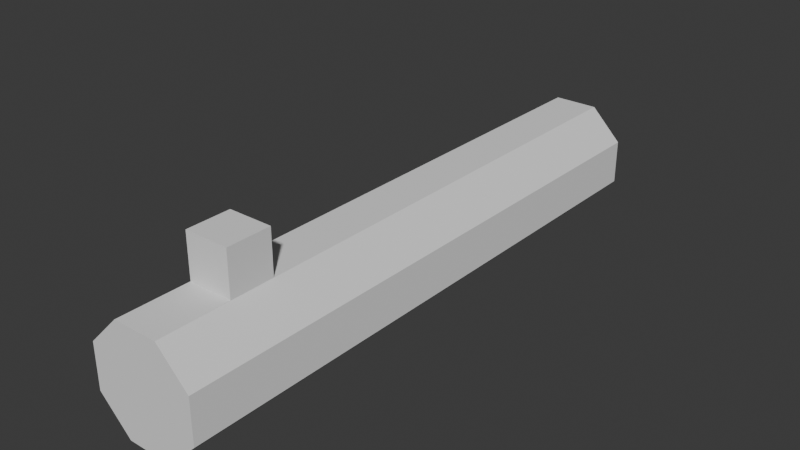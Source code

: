 # Source: TestShip.blend  (saved by Blender 4.3.34; exported with 4.5.12 LTS)
import bpy
from mathutils import Matrix  # noqa: F401  (used for matrix-valued properties, if any)

bpy.ops.wm.read_factory_settings(use_empty=True)
scene = bpy.context.scene
scene.name = 'Scene'

# ---- collections
col_collection = bpy.data.collections.new('Collection'); scene.collection.children.link(col_collection)

# ---- world
world_world = bpy.data.worlds.new('World'); scene.world = world_world
world_world.use_nodes = True; world_world.node_tree.nodes.clear()
_N = world_world.node_tree.nodes; _L = world_world.node_tree.links
n0 = _N.new('ShaderNodeOutputWorld'); n0.name = 'World Output'; n0.location = (300, 300)
n1 = _N.new('ShaderNodeBackground'); n1.name = 'Background'; n1.location = (10, 300)
n1.inputs[0].default_value = (0.05088, 0.05088, 0.05088, 1.0)
_L.new(n1.outputs[0], n0.inputs[0])
n0.is_active_output = True
world_world.color = (0.05088, 0.05088, 0.05088)
world_world.sun_shadow_jitter_overblur = 0.0

# ---- meshes
me_cylinder = bpy.data.meshes.new('Cylinder')
me_cylinder.from_pydata([(-0.3827, -5.0, -0.9239), (-0.3827, 5.0, -0.9239), (0.3827, -5.0, -0.9239), (0.3827, 5.0, -0.9239), (0.9239, -5.0, -0.3827), (0.9239, 5.0, -0.3827), (0.9239, -5.0, 0.3827), (0.9239, 5.0, 0.3827), (0.3827, -5.0, 0.9239), (0.3827, 5.0, 0.9239), (-0.3827, -5.0, 0.9239), (-0.3827, 5.0, 0.9239), (-0.9239, -5.0, 0.3827), (-0.9239, 5.0, 0.3827), (-0.9239, -5.0, -0.3827), (-0.9239, 5.0, -0.3827)], [], [(0, 1, 3, 2), (2, 3, 5, 4), (4, 5, 7, 6), (6, 7, 9, 8), (8, 9, 11, 10), (10, 11, 13, 12), (3, 1, 15, 13, 11, 9, 7, 5), (12, 13, 15, 14), (14, 15, 1, 0), (0, 2, 4, 6, 8, 10, 12, 14)])
_uv = me_cylinder.uv_layers.new(name='UVMap')
_uv.uv.foreach_set('vector', [1.0, 0.5, 1.0, 1.0, 0.875, 1.0, 0.875, 0.5, 0.875, 0.5, 0.875, 1.0, 0.75, 1.0, 0.75, 0.5, 0.75, 0.5, 0.75, 1.0, 0.625, 1.0, 0.625, 0.5, 0.625, 0.5, 0.625, 1.0, 0.5, 1.0, 0.5, 0.5, 0.5, 0.5, 0.5, 1.0, 0.375, 1.0, 0.375, 0.5, 0.375, 0.5, 0.375, 1.0, 0.25, 1.0, 0.25, 0.5, 0.4197, 0.4197, 0.25, 0.49, 0.08029, 0.4197, 0.01, 0.25, 0.08029, 0.08029, 0.25, 0.01, 0.4197, 0.08029, 0.49, 0.25, 0.25, 0.5, 0.25, 1.0, 0.125, 1.0, 0.125, 0.5, 0.125, 0.5, 0.125, 1.0, 0.0, 1.0, 0.0, 0.5, 0.75, 0.49, 0.9197, 0.4197, 0.99, 0.25, 0.9197, 0.08029, 0.75, 0.01, 0.5803, 0.08029, 0.51, 0.25, 0.5803, 0.4197])
me_cylinder.update()
me_cube = bpy.data.meshes.new('Cube')
me_cube.from_pydata([(-1.0, -1.0, -1.0), (-1.0, -1.0, 1.0), (-1.0, 1.0, -1.0), (-1.0, 1.0, 1.0), (1.0, -1.0, -1.0), (1.0, -1.0, 1.0), (1.0, 1.0, -1.0), (1.0, 1.0, 1.0)], [], [(0, 1, 3, 2), (2, 3, 7, 6), (6, 7, 5, 4), (4, 5, 1, 0), (2, 6, 4, 0), (7, 3, 1, 5)])
_uv = me_cube.uv_layers.new(name='UVMap')
_uv.uv.foreach_set('vector', [0.375, 0.0, 0.625, 0.0, 0.625, 0.25, 0.375, 0.25, 0.375, 0.25, 0.625, 0.25, 0.625, 0.5, 0.375, 0.5, 0.375, 0.5, 0.625, 0.5, 0.625, 0.75, 0.375, 0.75, 0.375, 0.75, 0.625, 0.75, 0.625, 1.0, 0.375, 1.0, 0.125, 0.5, 0.375, 0.5, 0.375, 0.75, 0.125, 0.75, 0.625, 0.5, 0.875, 0.5, 0.875, 0.75, 0.625, 0.75])
me_cube.update()

# ---- objects
ob_cylinder = bpy.data.objects.new('Cylinder', me_cylinder)
ob_cube = bpy.data.objects.new('Cube', me_cube)

# ---- transforms, parenting, visibility, modifiers, constraints
ob_cylinder.location = (0.0, 0.0, 0.0)
ob_cube.location = (0.001, -3.41, 1.304)
ob_cube.scale = (0.38, 0.38, 0.38)

# ---- collection membership
col_collection.objects.link(ob_cylinder)
col_collection.objects.link(ob_cube)

# ---- scene / render settings (as saved in the file)
scene.frame_start = 1; scene.frame_end = 250; scene.frame_set(1)
scene.render.engine = 'BLENDER_EEVEE_NEXT'
bpy.context.view_layer.update()

# ---- added for rendering (the .blend has no active camera and no usable light): camera, sun
cam_auto = bpy.data.cameras.new('AutoCamera')
cam_auto.lens = 50.0
cam_auto.sensor_width = 36.0
cam_auto.clip_end = 1000.0
ob_auto_camera = bpy.data.objects.new('AutoCamera', cam_auto)
scene.collection.objects.link(ob_auto_camera)
ob_auto_camera.location = (9.71333, -11.656, 8.15072)
ob_auto_camera.rotation_euler = (1.09748, -7.21219e-08, 0.694738)
scene.camera = ob_auto_camera
light_auto_sun = bpy.data.lights.new('AutoSun', 'SUN')
light_auto_sun.energy = 3.0
light_auto_sun.angle = 0.0523599
ob_auto_sun = bpy.data.objects.new('AutoSun', light_auto_sun)
scene.collection.objects.link(ob_auto_sun)
ob_auto_sun.rotation_euler = (0.872665, 0.174533, 0.523599)
bpy.context.view_layer.update()
